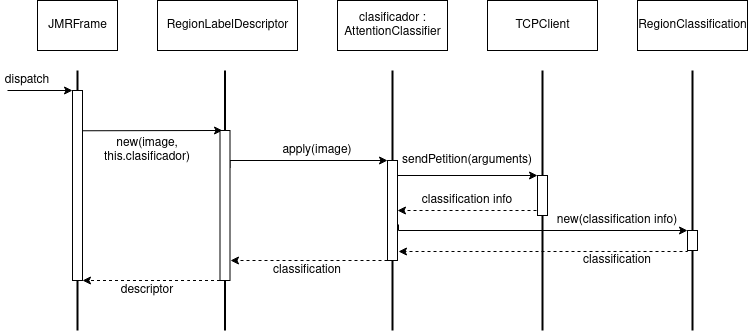

The diagram above was exported from draw.io. Its source (the exported page's mxGraphModel, read from the mxfile embedded in the PNG):
<mxGraphModel dx="1422" dy="794" grid="1" gridSize="10" guides="1" tooltips="1" connect="1" arrows="1" fold="1" page="1" pageScale="1" pageWidth="850" pageHeight="1100" math="0" shadow="0">
  <root>
    <mxCell id="0" />
    <mxCell id="1" parent="0" />
    <mxCell id="8bIxUUOJwC7tAAqxn6d--11" value="JMRFrame" style="html=1;" vertex="1" parent="1">
      <mxGeometry x="120" y="70" width="80" height="50" as="geometry" />
    </mxCell>
    <mxCell id="8bIxUUOJwC7tAAqxn6d--13" value="RegionLabelDescriptor" style="html=1;" vertex="1" parent="1">
      <mxGeometry x="240" y="70" width="140" height="50" as="geometry" />
    </mxCell>
    <mxCell id="8bIxUUOJwC7tAAqxn6d--14" value="clasificador :&lt;br&gt;&lt;div&gt;AttentionClassifier&lt;/div&gt;" style="html=1;" vertex="1" parent="1">
      <mxGeometry x="420" y="70" width="110" height="50" as="geometry" />
    </mxCell>
    <mxCell id="8bIxUUOJwC7tAAqxn6d--16" value="" style="line;strokeWidth=2;direction=south;html=1;" vertex="1" parent="1">
      <mxGeometry x="155" y="140" width="10" height="260" as="geometry" />
    </mxCell>
    <mxCell id="8bIxUUOJwC7tAAqxn6d--17" value="" style="line;strokeWidth=2;direction=south;html=1;" vertex="1" parent="1">
      <mxGeometry x="302.5" y="140" width="10" height="260" as="geometry" />
    </mxCell>
    <mxCell id="8bIxUUOJwC7tAAqxn6d--18" value="" style="line;strokeWidth=2;direction=south;html=1;" vertex="1" parent="1">
      <mxGeometry x="470" y="140" width="10" height="260" as="geometry" />
    </mxCell>
    <mxCell id="8bIxUUOJwC7tAAqxn6d--27" style="edgeStyle=orthogonalEdgeStyle;rounded=0;orthogonalLoop=1;jettySize=auto;html=1;exitX=0.9;exitY=0.212;exitDx=0;exitDy=0;entryX=0.25;entryY=0;entryDx=0;entryDy=0;exitPerimeter=0;" edge="1" parent="1" source="8bIxUUOJwC7tAAqxn6d--20" target="8bIxUUOJwC7tAAqxn6d--26">
      <mxGeometry relative="1" as="geometry">
        <Array as="points">
          <mxPoint x="164" y="200" />
        </Array>
      </mxGeometry>
    </mxCell>
    <mxCell id="8bIxUUOJwC7tAAqxn6d--20" value="" style="rounded=0;whiteSpace=wrap;html=1;" vertex="1" parent="1">
      <mxGeometry x="155" y="160" width="10" height="190" as="geometry" />
    </mxCell>
    <mxCell id="8bIxUUOJwC7tAAqxn6d--31" style="edgeStyle=orthogonalEdgeStyle;rounded=0;orthogonalLoop=1;jettySize=auto;html=1;exitX=1;exitY=0.25;exitDx=0;exitDy=0;entryX=0;entryY=0;entryDx=0;entryDy=0;" edge="1" parent="1" source="8bIxUUOJwC7tAAqxn6d--26" target="8bIxUUOJwC7tAAqxn6d--30">
      <mxGeometry relative="1" as="geometry">
        <Array as="points">
          <mxPoint x="313" y="230" />
        </Array>
      </mxGeometry>
    </mxCell>
    <mxCell id="8bIxUUOJwC7tAAqxn6d--50" style="edgeStyle=orthogonalEdgeStyle;rounded=0;orthogonalLoop=1;jettySize=auto;html=1;exitX=0;exitY=1;exitDx=0;exitDy=0;entryX=1;entryY=1;entryDx=0;entryDy=0;dashed=1;" edge="1" parent="1" source="8bIxUUOJwC7tAAqxn6d--26" target="8bIxUUOJwC7tAAqxn6d--20">
      <mxGeometry relative="1" as="geometry">
        <Array as="points">
          <mxPoint x="270" y="350" />
          <mxPoint x="270" y="350" />
        </Array>
      </mxGeometry>
    </mxCell>
    <mxCell id="8bIxUUOJwC7tAAqxn6d--26" value="" style="rounded=0;whiteSpace=wrap;html=1;" vertex="1" parent="1">
      <mxGeometry x="302.5" y="200" width="10" height="150" as="geometry" />
    </mxCell>
    <mxCell id="8bIxUUOJwC7tAAqxn6d--28" value="new(image, this.clasificador)" style="text;html=1;strokeColor=none;fillColor=none;align=center;verticalAlign=middle;whiteSpace=wrap;rounded=0;" vertex="1" parent="1">
      <mxGeometry x="210" y="210" width="40" height="20" as="geometry" />
    </mxCell>
    <mxCell id="8bIxUUOJwC7tAAqxn6d--33" style="edgeStyle=orthogonalEdgeStyle;rounded=0;orthogonalLoop=1;jettySize=auto;html=1;exitX=0;exitY=1;exitDx=0;exitDy=0;dashed=1;" edge="1" parent="1" source="8bIxUUOJwC7tAAqxn6d--30">
      <mxGeometry relative="1" as="geometry">
        <mxPoint x="313" y="330" as="targetPoint" />
        <Array as="points">
          <mxPoint x="313" y="330" />
        </Array>
      </mxGeometry>
    </mxCell>
    <mxCell id="8bIxUUOJwC7tAAqxn6d--38" style="edgeStyle=orthogonalEdgeStyle;rounded=0;orthogonalLoop=1;jettySize=auto;html=1;exitX=1;exitY=0.25;exitDx=0;exitDy=0;entryX=0;entryY=0;entryDx=0;entryDy=0;" edge="1" parent="1" source="8bIxUUOJwC7tAAqxn6d--30" target="8bIxUUOJwC7tAAqxn6d--37">
      <mxGeometry relative="1" as="geometry">
        <Array as="points">
          <mxPoint x="480" y="245" />
        </Array>
      </mxGeometry>
    </mxCell>
    <mxCell id="8bIxUUOJwC7tAAqxn6d--45" style="edgeStyle=orthogonalEdgeStyle;rounded=0;orthogonalLoop=1;jettySize=auto;html=1;exitX=1.1;exitY=0.64;exitDx=0;exitDy=0;entryX=0;entryY=0;entryDx=0;entryDy=0;exitPerimeter=0;" edge="1" parent="1" source="8bIxUUOJwC7tAAqxn6d--30" target="8bIxUUOJwC7tAAqxn6d--44">
      <mxGeometry relative="1" as="geometry">
        <Array as="points">
          <mxPoint x="481" y="300" />
        </Array>
      </mxGeometry>
    </mxCell>
    <mxCell id="8bIxUUOJwC7tAAqxn6d--30" value="" style="rounded=0;whiteSpace=wrap;html=1;" vertex="1" parent="1">
      <mxGeometry x="470" y="230" width="10" height="100" as="geometry" />
    </mxCell>
    <mxCell id="8bIxUUOJwC7tAAqxn6d--32" value="apply(image)" style="text;html=1;strokeColor=none;fillColor=none;align=center;verticalAlign=middle;whiteSpace=wrap;rounded=0;" vertex="1" parent="1">
      <mxGeometry x="380" y="210" width="40" height="20" as="geometry" />
    </mxCell>
    <mxCell id="8bIxUUOJwC7tAAqxn6d--34" value="TCPClient" style="html=1;" vertex="1" parent="1">
      <mxGeometry x="570" y="70" width="110" height="50" as="geometry" />
    </mxCell>
    <mxCell id="8bIxUUOJwC7tAAqxn6d--35" value="" style="line;strokeWidth=2;direction=south;html=1;" vertex="1" parent="1">
      <mxGeometry x="620" y="140" width="10" height="260" as="geometry" />
    </mxCell>
    <mxCell id="8bIxUUOJwC7tAAqxn6d--40" style="edgeStyle=orthogonalEdgeStyle;rounded=0;orthogonalLoop=1;jettySize=auto;html=1;exitX=0;exitY=1;exitDx=0;exitDy=0;entryX=1;entryY=0.5;entryDx=0;entryDy=0;dashed=1;" edge="1" parent="1" source="8bIxUUOJwC7tAAqxn6d--37" target="8bIxUUOJwC7tAAqxn6d--30">
      <mxGeometry relative="1" as="geometry">
        <mxPoint x="490" y="280" as="targetPoint" />
        <Array as="points">
          <mxPoint x="580" y="280" />
          <mxPoint x="580" y="280" />
        </Array>
      </mxGeometry>
    </mxCell>
    <mxCell id="8bIxUUOJwC7tAAqxn6d--37" value="" style="rounded=0;whiteSpace=wrap;html=1;" vertex="1" parent="1">
      <mxGeometry x="620" y="245" width="10" height="40" as="geometry" />
    </mxCell>
    <mxCell id="8bIxUUOJwC7tAAqxn6d--39" value="sendPetition(arguments)" style="text;html=1;strokeColor=none;fillColor=none;align=center;verticalAlign=middle;whiteSpace=wrap;rounded=0;" vertex="1" parent="1">
      <mxGeometry x="530" y="220" width="40" height="20" as="geometry" />
    </mxCell>
    <mxCell id="8bIxUUOJwC7tAAqxn6d--41" value="classification info" style="text;html=1;strokeColor=none;fillColor=none;align=center;verticalAlign=middle;whiteSpace=wrap;rounded=0;" vertex="1" parent="1">
      <mxGeometry x="500" y="260" width="100" height="20" as="geometry" />
    </mxCell>
    <mxCell id="8bIxUUOJwC7tAAqxn6d--42" value="RegionClassification" style="html=1;" vertex="1" parent="1">
      <mxGeometry x="720" y="70" width="110" height="50" as="geometry" />
    </mxCell>
    <mxCell id="8bIxUUOJwC7tAAqxn6d--43" value="" style="line;strokeWidth=2;direction=south;html=1;" vertex="1" parent="1">
      <mxGeometry x="770" y="140" width="10" height="260" as="geometry" />
    </mxCell>
    <mxCell id="8bIxUUOJwC7tAAqxn6d--47" style="edgeStyle=orthogonalEdgeStyle;rounded=0;orthogonalLoop=1;jettySize=auto;html=1;exitX=0;exitY=1;exitDx=0;exitDy=0;entryX=1.1;entryY=0.91;entryDx=0;entryDy=0;entryPerimeter=0;dashed=1;" edge="1" parent="1" source="8bIxUUOJwC7tAAqxn6d--44" target="8bIxUUOJwC7tAAqxn6d--30">
      <mxGeometry relative="1" as="geometry">
        <Array as="points">
          <mxPoint x="770" y="321" />
        </Array>
      </mxGeometry>
    </mxCell>
    <mxCell id="8bIxUUOJwC7tAAqxn6d--44" value="" style="rounded=0;whiteSpace=wrap;html=1;" vertex="1" parent="1">
      <mxGeometry x="770" y="300" width="10" height="20" as="geometry" />
    </mxCell>
    <mxCell id="8bIxUUOJwC7tAAqxn6d--46" value="new(classification info)" style="text;html=1;strokeColor=none;fillColor=none;align=center;verticalAlign=middle;whiteSpace=wrap;rounded=0;" vertex="1" parent="1">
      <mxGeometry x="635" y="280" width="130" height="20" as="geometry" />
    </mxCell>
    <mxCell id="8bIxUUOJwC7tAAqxn6d--48" value="&lt;div&gt;classification&lt;br&gt;&lt;/div&gt;" style="text;html=1;strokeColor=none;fillColor=none;align=center;verticalAlign=middle;whiteSpace=wrap;rounded=0;" vertex="1" parent="1">
      <mxGeometry x="680" y="320" width="40" height="20" as="geometry" />
    </mxCell>
    <mxCell id="8bIxUUOJwC7tAAqxn6d--49" value="classification" style="text;html=1;strokeColor=none;fillColor=none;align=center;verticalAlign=middle;whiteSpace=wrap;rounded=0;" vertex="1" parent="1">
      <mxGeometry x="370" y="330" width="40" height="20" as="geometry" />
    </mxCell>
    <mxCell id="8bIxUUOJwC7tAAqxn6d--52" value="descriptor" style="text;html=1;strokeColor=none;fillColor=none;align=center;verticalAlign=middle;whiteSpace=wrap;rounded=0;" vertex="1" parent="1">
      <mxGeometry x="210" y="350" width="40" height="20" as="geometry" />
    </mxCell>
    <mxCell id="8bIxUUOJwC7tAAqxn6d--53" value="" style="endArrow=classic;html=1;entryX=0;entryY=0;entryDx=0;entryDy=0;" edge="1" parent="1" target="8bIxUUOJwC7tAAqxn6d--20">
      <mxGeometry width="50" height="50" relative="1" as="geometry">
        <mxPoint x="90" y="160" as="sourcePoint" />
        <mxPoint x="450" y="260" as="targetPoint" />
      </mxGeometry>
    </mxCell>
    <mxCell id="8bIxUUOJwC7tAAqxn6d--55" value="dispatch" style="text;html=1;strokeColor=none;fillColor=none;align=center;verticalAlign=middle;whiteSpace=wrap;rounded=0;" vertex="1" parent="1">
      <mxGeometry x="90" y="140" width="40" height="20" as="geometry" />
    </mxCell>
  </root>
</mxGraphModel>